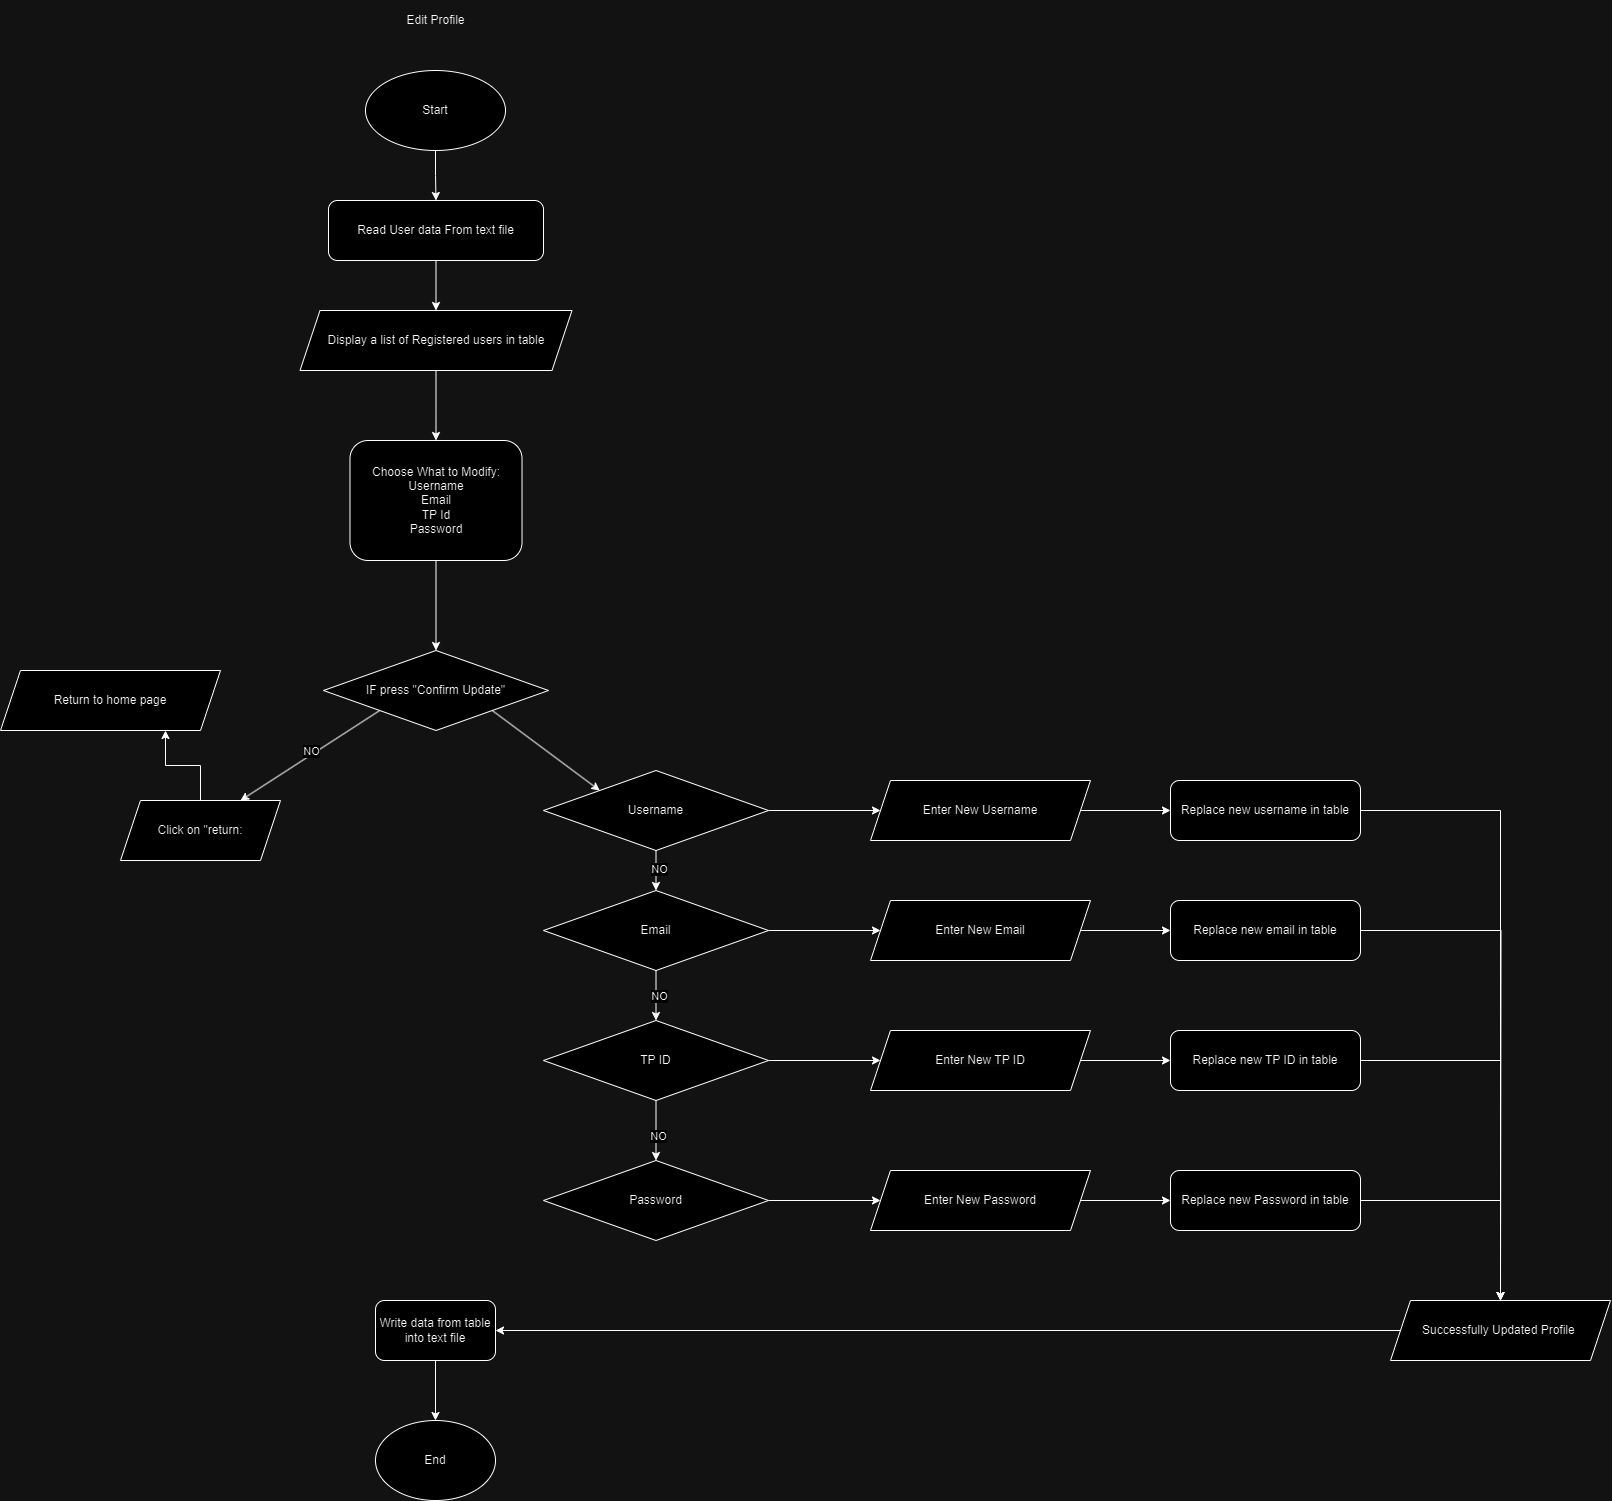

The diagram above was exported from draw.io. Its source (the exported page's mxGraphModel, read from the mxfile embedded in the PNG):
<mxGraphModel dx="3475" dy="1508" grid="1" gridSize="10" guides="1" tooltips="1" connect="1" arrows="1" fold="1" page="1" pageScale="1" pageWidth="850" pageHeight="1100" math="0" shadow="0">
  <root>
    <mxCell id="0" />
    <mxCell id="1" parent="0" />
    <mxCell id="aDWrANPnnLX4jvd9sTpm-9" style="edgeStyle=orthogonalEdgeStyle;rounded=0;orthogonalLoop=1;jettySize=auto;html=1;exitX=0.5;exitY=1;exitDx=0;exitDy=0;entryX=0.5;entryY=0;entryDx=0;entryDy=0;" edge="1" parent="1" source="aDWrANPnnLX4jvd9sTpm-1" target="aDWrANPnnLX4jvd9sTpm-3">
      <mxGeometry relative="1" as="geometry" />
    </mxCell>
    <mxCell id="aDWrANPnnLX4jvd9sTpm-1" value="Start" style="ellipse;whiteSpace=wrap;html=1;" vertex="1" parent="1">
      <mxGeometry x="355" y="90" width="140" height="80" as="geometry" />
    </mxCell>
    <mxCell id="aDWrANPnnLX4jvd9sTpm-2" value="Edit Profile" style="text;html=1;align=center;verticalAlign=middle;whiteSpace=wrap;rounded=0;" vertex="1" parent="1">
      <mxGeometry x="342" y="20" width="167" height="40" as="geometry" />
    </mxCell>
    <mxCell id="aDWrANPnnLX4jvd9sTpm-5" style="edgeStyle=orthogonalEdgeStyle;rounded=0;orthogonalLoop=1;jettySize=auto;html=1;exitX=0.5;exitY=1;exitDx=0;exitDy=0;entryX=0.5;entryY=0;entryDx=0;entryDy=0;" edge="1" parent="1" source="aDWrANPnnLX4jvd9sTpm-3" target="aDWrANPnnLX4jvd9sTpm-4">
      <mxGeometry relative="1" as="geometry" />
    </mxCell>
    <mxCell id="aDWrANPnnLX4jvd9sTpm-3" value="Read User data From text file" style="rounded=1;whiteSpace=wrap;html=1;" vertex="1" parent="1">
      <mxGeometry x="318" y="220" width="215" height="60" as="geometry" />
    </mxCell>
    <mxCell id="aDWrANPnnLX4jvd9sTpm-8" style="edgeStyle=orthogonalEdgeStyle;rounded=0;orthogonalLoop=1;jettySize=auto;html=1;exitX=0.5;exitY=1;exitDx=0;exitDy=0;entryX=0.5;entryY=0;entryDx=0;entryDy=0;" edge="1" parent="1" source="aDWrANPnnLX4jvd9sTpm-4" target="aDWrANPnnLX4jvd9sTpm-7">
      <mxGeometry relative="1" as="geometry" />
    </mxCell>
    <mxCell id="aDWrANPnnLX4jvd9sTpm-4" value="Display a list of Registered users in table" style="shape=parallelogram;perimeter=parallelogramPerimeter;whiteSpace=wrap;html=1;fixedSize=1;" vertex="1" parent="1">
      <mxGeometry x="289.5" y="330" width="272" height="60" as="geometry" />
    </mxCell>
    <mxCell id="aDWrANPnnLX4jvd9sTpm-11" style="edgeStyle=orthogonalEdgeStyle;rounded=0;orthogonalLoop=1;jettySize=auto;html=1;exitX=0.5;exitY=1;exitDx=0;exitDy=0;entryX=0.5;entryY=0;entryDx=0;entryDy=0;" edge="1" parent="1" source="aDWrANPnnLX4jvd9sTpm-7" target="aDWrANPnnLX4jvd9sTpm-10">
      <mxGeometry relative="1" as="geometry" />
    </mxCell>
    <mxCell id="aDWrANPnnLX4jvd9sTpm-7" value="Choose What to Modify:&lt;div&gt;Username&lt;/div&gt;&lt;div&gt;Email&lt;/div&gt;&lt;div&gt;TP Id&lt;/div&gt;&lt;div&gt;Password&lt;/div&gt;" style="rounded=1;whiteSpace=wrap;html=1;" vertex="1" parent="1">
      <mxGeometry x="339.5" y="460" width="172" height="120" as="geometry" />
    </mxCell>
    <mxCell id="aDWrANPnnLX4jvd9sTpm-13" style="rounded=0;orthogonalLoop=1;jettySize=auto;html=1;exitX=0;exitY=1;exitDx=0;exitDy=0;entryX=0.75;entryY=0;entryDx=0;entryDy=0;" edge="1" parent="1" source="aDWrANPnnLX4jvd9sTpm-10" target="aDWrANPnnLX4jvd9sTpm-12">
      <mxGeometry relative="1" as="geometry" />
    </mxCell>
    <mxCell id="aDWrANPnnLX4jvd9sTpm-14" value="NO" style="edgeLabel;html=1;align=center;verticalAlign=middle;resizable=0;points=[];" vertex="1" connectable="0" parent="aDWrANPnnLX4jvd9sTpm-13">
      <mxGeometry x="-0.4291" y="-1" relative="1" as="geometry">
        <mxPoint x="-29" y="15" as="offset" />
      </mxGeometry>
    </mxCell>
    <mxCell id="aDWrANPnnLX4jvd9sTpm-22" style="rounded=0;orthogonalLoop=1;jettySize=auto;html=1;exitX=1;exitY=1;exitDx=0;exitDy=0;entryX=0;entryY=0;entryDx=0;entryDy=0;" edge="1" parent="1" source="aDWrANPnnLX4jvd9sTpm-10" target="aDWrANPnnLX4jvd9sTpm-17">
      <mxGeometry relative="1" as="geometry" />
    </mxCell>
    <mxCell id="aDWrANPnnLX4jvd9sTpm-10" value="IF press &quot;Confirm Update&quot;" style="rhombus;whiteSpace=wrap;html=1;" vertex="1" parent="1">
      <mxGeometry x="313" y="670" width="225" height="80" as="geometry" />
    </mxCell>
    <mxCell id="aDWrANPnnLX4jvd9sTpm-16" style="edgeStyle=orthogonalEdgeStyle;rounded=0;orthogonalLoop=1;jettySize=auto;html=1;exitX=0.5;exitY=0;exitDx=0;exitDy=0;entryX=0.75;entryY=1;entryDx=0;entryDy=0;" edge="1" parent="1" source="aDWrANPnnLX4jvd9sTpm-12" target="aDWrANPnnLX4jvd9sTpm-15">
      <mxGeometry relative="1" as="geometry" />
    </mxCell>
    <mxCell id="aDWrANPnnLX4jvd9sTpm-12" value="Click on &quot;return:" style="shape=parallelogram;perimeter=parallelogramPerimeter;whiteSpace=wrap;html=1;fixedSize=1;" vertex="1" parent="1">
      <mxGeometry x="110" y="820" width="160" height="60" as="geometry" />
    </mxCell>
    <mxCell id="aDWrANPnnLX4jvd9sTpm-15" value="Return to home page" style="shape=parallelogram;perimeter=parallelogramPerimeter;whiteSpace=wrap;html=1;fixedSize=1;" vertex="1" parent="1">
      <mxGeometry x="-10" y="690" width="220" height="60" as="geometry" />
    </mxCell>
    <mxCell id="aDWrANPnnLX4jvd9sTpm-23" style="edgeStyle=orthogonalEdgeStyle;rounded=0;orthogonalLoop=1;jettySize=auto;html=1;exitX=0.5;exitY=1;exitDx=0;exitDy=0;entryX=0.5;entryY=0;entryDx=0;entryDy=0;" edge="1" parent="1" source="aDWrANPnnLX4jvd9sTpm-17" target="aDWrANPnnLX4jvd9sTpm-18">
      <mxGeometry relative="1" as="geometry" />
    </mxCell>
    <mxCell id="aDWrANPnnLX4jvd9sTpm-34" value="NO" style="edgeLabel;html=1;align=center;verticalAlign=middle;resizable=0;points=[];" vertex="1" connectable="0" parent="aDWrANPnnLX4jvd9sTpm-23">
      <mxGeometry x="-0.13" y="2" relative="1" as="geometry">
        <mxPoint as="offset" />
      </mxGeometry>
    </mxCell>
    <mxCell id="aDWrANPnnLX4jvd9sTpm-30" style="edgeStyle=orthogonalEdgeStyle;rounded=0;orthogonalLoop=1;jettySize=auto;html=1;exitX=1;exitY=0.5;exitDx=0;exitDy=0;entryX=0;entryY=0.5;entryDx=0;entryDy=0;" edge="1" parent="1" source="aDWrANPnnLX4jvd9sTpm-17" target="aDWrANPnnLX4jvd9sTpm-26">
      <mxGeometry relative="1" as="geometry" />
    </mxCell>
    <mxCell id="aDWrANPnnLX4jvd9sTpm-17" value="Username" style="rhombus;whiteSpace=wrap;html=1;" vertex="1" parent="1">
      <mxGeometry x="533" y="790" width="225" height="80" as="geometry" />
    </mxCell>
    <mxCell id="aDWrANPnnLX4jvd9sTpm-24" style="edgeStyle=orthogonalEdgeStyle;rounded=0;orthogonalLoop=1;jettySize=auto;html=1;exitX=0.5;exitY=1;exitDx=0;exitDy=0;entryX=0.5;entryY=0;entryDx=0;entryDy=0;" edge="1" parent="1" source="aDWrANPnnLX4jvd9sTpm-18" target="aDWrANPnnLX4jvd9sTpm-20">
      <mxGeometry relative="1" as="geometry" />
    </mxCell>
    <mxCell id="aDWrANPnnLX4jvd9sTpm-35" value="NO" style="edgeLabel;html=1;align=center;verticalAlign=middle;resizable=0;points=[];" vertex="1" connectable="0" parent="aDWrANPnnLX4jvd9sTpm-24">
      <mxGeometry x="0.016" y="2" relative="1" as="geometry">
        <mxPoint as="offset" />
      </mxGeometry>
    </mxCell>
    <mxCell id="aDWrANPnnLX4jvd9sTpm-31" style="edgeStyle=orthogonalEdgeStyle;rounded=0;orthogonalLoop=1;jettySize=auto;html=1;exitX=1;exitY=0.5;exitDx=0;exitDy=0;entryX=0;entryY=0.5;entryDx=0;entryDy=0;" edge="1" parent="1" source="aDWrANPnnLX4jvd9sTpm-18" target="aDWrANPnnLX4jvd9sTpm-27">
      <mxGeometry relative="1" as="geometry" />
    </mxCell>
    <mxCell id="aDWrANPnnLX4jvd9sTpm-18" value="Email" style="rhombus;whiteSpace=wrap;html=1;" vertex="1" parent="1">
      <mxGeometry x="533" y="910" width="225" height="80" as="geometry" />
    </mxCell>
    <mxCell id="aDWrANPnnLX4jvd9sTpm-25" style="edgeStyle=orthogonalEdgeStyle;rounded=0;orthogonalLoop=1;jettySize=auto;html=1;exitX=0.5;exitY=1;exitDx=0;exitDy=0;entryX=0.5;entryY=0;entryDx=0;entryDy=0;" edge="1" parent="1" source="aDWrANPnnLX4jvd9sTpm-20" target="aDWrANPnnLX4jvd9sTpm-21">
      <mxGeometry relative="1" as="geometry">
        <mxPoint x="645.310344827586" y="1170" as="targetPoint" />
      </mxGeometry>
    </mxCell>
    <mxCell id="aDWrANPnnLX4jvd9sTpm-36" value="NO" style="edgeLabel;html=1;align=center;verticalAlign=middle;resizable=0;points=[];" vertex="1" connectable="0" parent="aDWrANPnnLX4jvd9sTpm-25">
      <mxGeometry x="0.1467" y="1" relative="1" as="geometry">
        <mxPoint as="offset" />
      </mxGeometry>
    </mxCell>
    <mxCell id="aDWrANPnnLX4jvd9sTpm-32" style="edgeStyle=orthogonalEdgeStyle;rounded=0;orthogonalLoop=1;jettySize=auto;html=1;exitX=1;exitY=0.5;exitDx=0;exitDy=0;entryX=0;entryY=0.5;entryDx=0;entryDy=0;" edge="1" parent="1" source="aDWrANPnnLX4jvd9sTpm-20" target="aDWrANPnnLX4jvd9sTpm-28">
      <mxGeometry relative="1" as="geometry" />
    </mxCell>
    <mxCell id="aDWrANPnnLX4jvd9sTpm-20" value="TP ID" style="rhombus;whiteSpace=wrap;html=1;" vertex="1" parent="1">
      <mxGeometry x="533" y="1040" width="225" height="80" as="geometry" />
    </mxCell>
    <mxCell id="aDWrANPnnLX4jvd9sTpm-33" style="edgeStyle=orthogonalEdgeStyle;rounded=0;orthogonalLoop=1;jettySize=auto;html=1;exitX=1;exitY=0.5;exitDx=0;exitDy=0;entryX=0;entryY=0.5;entryDx=0;entryDy=0;" edge="1" parent="1" source="aDWrANPnnLX4jvd9sTpm-21" target="aDWrANPnnLX4jvd9sTpm-29">
      <mxGeometry relative="1" as="geometry" />
    </mxCell>
    <mxCell id="aDWrANPnnLX4jvd9sTpm-21" value="Password" style="rhombus;whiteSpace=wrap;html=1;" vertex="1" parent="1">
      <mxGeometry x="533" y="1180" width="225" height="80" as="geometry" />
    </mxCell>
    <mxCell id="aDWrANPnnLX4jvd9sTpm-41" style="edgeStyle=orthogonalEdgeStyle;rounded=0;orthogonalLoop=1;jettySize=auto;html=1;exitX=1;exitY=0.5;exitDx=0;exitDy=0;entryX=0;entryY=0.5;entryDx=0;entryDy=0;" edge="1" parent="1" source="aDWrANPnnLX4jvd9sTpm-26" target="aDWrANPnnLX4jvd9sTpm-37">
      <mxGeometry relative="1" as="geometry" />
    </mxCell>
    <mxCell id="aDWrANPnnLX4jvd9sTpm-26" value="Enter New Username" style="shape=parallelogram;perimeter=parallelogramPerimeter;whiteSpace=wrap;html=1;fixedSize=1;" vertex="1" parent="1">
      <mxGeometry x="860" y="800" width="220" height="60" as="geometry" />
    </mxCell>
    <mxCell id="aDWrANPnnLX4jvd9sTpm-42" style="edgeStyle=orthogonalEdgeStyle;rounded=0;orthogonalLoop=1;jettySize=auto;html=1;exitX=1;exitY=0.5;exitDx=0;exitDy=0;entryX=0;entryY=0.5;entryDx=0;entryDy=0;" edge="1" parent="1" source="aDWrANPnnLX4jvd9sTpm-27" target="aDWrANPnnLX4jvd9sTpm-38">
      <mxGeometry relative="1" as="geometry" />
    </mxCell>
    <mxCell id="aDWrANPnnLX4jvd9sTpm-27" value="&lt;br&gt;&lt;span style=&quot;color: rgb(0, 0, 0); font-family: Helvetica; font-size: 12px; font-style: normal; font-variant-ligatures: normal; font-variant-caps: normal; font-weight: 400; letter-spacing: normal; orphans: 2; text-align: center; text-indent: 0px; text-transform: none; widows: 2; word-spacing: 0px; -webkit-text-stroke-width: 0px; white-space: normal; background-color: rgb(251, 251, 251); text-decoration-thickness: initial; text-decoration-style: initial; text-decoration-color: initial; display: inline !important; float: none;&quot;&gt;Enter New Email&lt;/span&gt;&lt;div&gt;&lt;br&gt;&lt;/div&gt;" style="shape=parallelogram;perimeter=parallelogramPerimeter;whiteSpace=wrap;html=1;fixedSize=1;" vertex="1" parent="1">
      <mxGeometry x="860" y="920" width="220" height="60" as="geometry" />
    </mxCell>
    <mxCell id="aDWrANPnnLX4jvd9sTpm-43" style="edgeStyle=orthogonalEdgeStyle;rounded=0;orthogonalLoop=1;jettySize=auto;html=1;exitX=1;exitY=0.5;exitDx=0;exitDy=0;entryX=0;entryY=0.5;entryDx=0;entryDy=0;" edge="1" parent="1" source="aDWrANPnnLX4jvd9sTpm-28" target="aDWrANPnnLX4jvd9sTpm-39">
      <mxGeometry relative="1" as="geometry" />
    </mxCell>
    <mxCell id="aDWrANPnnLX4jvd9sTpm-28" value="&lt;br&gt;&lt;span style=&quot;color: rgb(0, 0, 0); font-family: Helvetica; font-size: 12px; font-style: normal; font-variant-ligatures: normal; font-variant-caps: normal; font-weight: 400; letter-spacing: normal; orphans: 2; text-align: center; text-indent: 0px; text-transform: none; widows: 2; word-spacing: 0px; -webkit-text-stroke-width: 0px; white-space: normal; background-color: rgb(251, 251, 251); text-decoration-thickness: initial; text-decoration-style: initial; text-decoration-color: initial; display: inline !important; float: none;&quot;&gt;Enter New TP ID&lt;/span&gt;&lt;div&gt;&lt;br/&gt;&lt;/div&gt;" style="shape=parallelogram;perimeter=parallelogramPerimeter;whiteSpace=wrap;html=1;fixedSize=1;" vertex="1" parent="1">
      <mxGeometry x="860" y="1050" width="220" height="60" as="geometry" />
    </mxCell>
    <mxCell id="aDWrANPnnLX4jvd9sTpm-44" style="edgeStyle=orthogonalEdgeStyle;rounded=0;orthogonalLoop=1;jettySize=auto;html=1;exitX=1;exitY=0.5;exitDx=0;exitDy=0;entryX=0;entryY=0.5;entryDx=0;entryDy=0;" edge="1" parent="1" source="aDWrANPnnLX4jvd9sTpm-29" target="aDWrANPnnLX4jvd9sTpm-40">
      <mxGeometry relative="1" as="geometry" />
    </mxCell>
    <mxCell id="aDWrANPnnLX4jvd9sTpm-29" value="&lt;br&gt;&lt;span style=&quot;color: rgb(0, 0, 0); font-family: Helvetica; font-size: 12px; font-style: normal; font-variant-ligatures: normal; font-variant-caps: normal; font-weight: 400; letter-spacing: normal; orphans: 2; text-align: center; text-indent: 0px; text-transform: none; widows: 2; word-spacing: 0px; -webkit-text-stroke-width: 0px; white-space: normal; background-color: rgb(251, 251, 251); text-decoration-thickness: initial; text-decoration-style: initial; text-decoration-color: initial; display: inline !important; float: none;&quot;&gt;Enter New Password&lt;/span&gt;&lt;div&gt;&lt;br/&gt;&lt;/div&gt;" style="shape=parallelogram;perimeter=parallelogramPerimeter;whiteSpace=wrap;html=1;fixedSize=1;" vertex="1" parent="1">
      <mxGeometry x="860" y="1190" width="220" height="60" as="geometry" />
    </mxCell>
    <mxCell id="aDWrANPnnLX4jvd9sTpm-46" style="edgeStyle=orthogonalEdgeStyle;rounded=0;orthogonalLoop=1;jettySize=auto;html=1;exitX=1;exitY=0.5;exitDx=0;exitDy=0;entryX=0.5;entryY=0;entryDx=0;entryDy=0;" edge="1" parent="1" source="aDWrANPnnLX4jvd9sTpm-37" target="aDWrANPnnLX4jvd9sTpm-45">
      <mxGeometry relative="1" as="geometry" />
    </mxCell>
    <mxCell id="aDWrANPnnLX4jvd9sTpm-37" value="Replace new username in table" style="rounded=1;whiteSpace=wrap;html=1;" vertex="1" parent="1">
      <mxGeometry x="1160" y="800" width="190" height="60" as="geometry" />
    </mxCell>
    <mxCell id="aDWrANPnnLX4jvd9sTpm-47" style="edgeStyle=orthogonalEdgeStyle;rounded=0;orthogonalLoop=1;jettySize=auto;html=1;exitX=1;exitY=0.5;exitDx=0;exitDy=0;" edge="1" parent="1" source="aDWrANPnnLX4jvd9sTpm-38">
      <mxGeometry relative="1" as="geometry">
        <mxPoint x="1490" y="1320" as="targetPoint" />
      </mxGeometry>
    </mxCell>
    <mxCell id="aDWrANPnnLX4jvd9sTpm-38" value="Replace new email in table" style="rounded=1;whiteSpace=wrap;html=1;" vertex="1" parent="1">
      <mxGeometry x="1160" y="920" width="190" height="60" as="geometry" />
    </mxCell>
    <mxCell id="aDWrANPnnLX4jvd9sTpm-48" style="edgeStyle=orthogonalEdgeStyle;rounded=0;orthogonalLoop=1;jettySize=auto;html=1;exitX=1;exitY=0.5;exitDx=0;exitDy=0;entryX=0.5;entryY=0;entryDx=0;entryDy=0;" edge="1" parent="1" source="aDWrANPnnLX4jvd9sTpm-39" target="aDWrANPnnLX4jvd9sTpm-45">
      <mxGeometry relative="1" as="geometry" />
    </mxCell>
    <mxCell id="aDWrANPnnLX4jvd9sTpm-39" value="Replace new TP ID in table" style="rounded=1;whiteSpace=wrap;html=1;" vertex="1" parent="1">
      <mxGeometry x="1160" y="1050" width="190" height="60" as="geometry" />
    </mxCell>
    <mxCell id="aDWrANPnnLX4jvd9sTpm-49" style="edgeStyle=orthogonalEdgeStyle;rounded=0;orthogonalLoop=1;jettySize=auto;html=1;exitX=1;exitY=0.5;exitDx=0;exitDy=0;entryX=0.5;entryY=0;entryDx=0;entryDy=0;" edge="1" parent="1" source="aDWrANPnnLX4jvd9sTpm-40" target="aDWrANPnnLX4jvd9sTpm-45">
      <mxGeometry relative="1" as="geometry" />
    </mxCell>
    <mxCell id="aDWrANPnnLX4jvd9sTpm-40" value="Replace new Password in table" style="rounded=1;whiteSpace=wrap;html=1;" vertex="1" parent="1">
      <mxGeometry x="1160" y="1190" width="190" height="60" as="geometry" />
    </mxCell>
    <mxCell id="aDWrANPnnLX4jvd9sTpm-51" style="edgeStyle=orthogonalEdgeStyle;rounded=0;orthogonalLoop=1;jettySize=auto;html=1;exitX=0;exitY=0.5;exitDx=0;exitDy=0;entryX=1;entryY=0.5;entryDx=0;entryDy=0;" edge="1" parent="1" source="aDWrANPnnLX4jvd9sTpm-45" target="aDWrANPnnLX4jvd9sTpm-50">
      <mxGeometry relative="1" as="geometry" />
    </mxCell>
    <mxCell id="aDWrANPnnLX4jvd9sTpm-45" value="&lt;div&gt;Successfully Updated Profile&amp;nbsp;&lt;/div&gt;" style="shape=parallelogram;perimeter=parallelogramPerimeter;whiteSpace=wrap;html=1;fixedSize=1;" vertex="1" parent="1">
      <mxGeometry x="1380" y="1320" width="220" height="60" as="geometry" />
    </mxCell>
    <mxCell id="aDWrANPnnLX4jvd9sTpm-53" style="edgeStyle=orthogonalEdgeStyle;rounded=0;orthogonalLoop=1;jettySize=auto;html=1;exitX=0.5;exitY=1;exitDx=0;exitDy=0;entryX=0.5;entryY=0;entryDx=0;entryDy=0;" edge="1" parent="1" source="aDWrANPnnLX4jvd9sTpm-50" target="aDWrANPnnLX4jvd9sTpm-52">
      <mxGeometry relative="1" as="geometry" />
    </mxCell>
    <mxCell id="aDWrANPnnLX4jvd9sTpm-50" value="Write data from table into text file" style="rounded=1;whiteSpace=wrap;html=1;" vertex="1" parent="1">
      <mxGeometry x="365" y="1320" width="120" height="60" as="geometry" />
    </mxCell>
    <mxCell id="aDWrANPnnLX4jvd9sTpm-52" value="End" style="ellipse;whiteSpace=wrap;html=1;" vertex="1" parent="1">
      <mxGeometry x="365" y="1440" width="120" height="80" as="geometry" />
    </mxCell>
  </root>
</mxGraphModel>